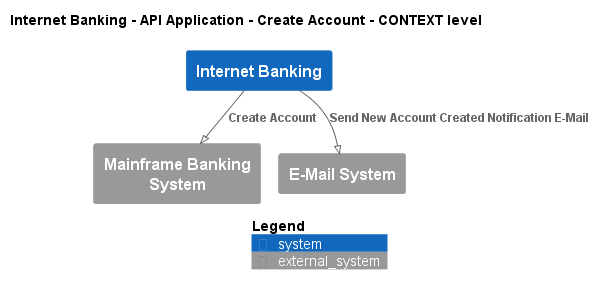

The diagram above was rendered by PlantUML. Its source (embedded in the PNG):
@startuml
!pragma layout smetana
!include ..\..\..\..\..\..\.c4s\C4_Context.puml

AddElementTag("state:new", $bgColor=green, $fontColor=#ffffff, $borderColor=green, $shadowing="False")
AddElementTag("state:changed", $bgColor=orange, $fontColor=#ffffff, $borderColor=orange, $shadowing="False")
AddElementTag("state:removed", $bgColor=red, $fontColor=#ffffff, $borderColor=red, $shadowing="False")

AddRelTag("state:new", $textColor=green, $lineColor=green)
AddRelTag("state:changed", $textColor=orange, $lineColor=orange)
AddRelTag("state:removed", $textColor=red, $lineColor=red)

SHOW_PERSON_PORTRAIT()
LAYOUT_TOP_DOWN()

skinparam linetype polyline

title Internet Banking - API Application - Create Account - CONTEXT level

System(BigBankPlc.SoftwareSystems.InternetBanking, "Internet Banking", "")
System_Ext(BigBankPlc.SoftwareSystems.MainframeBankingSystem, "Mainframe Banking System", "")
System_Ext(BigBankPlc.SoftwareSystems.EMailSystem, "E-Mail System", "")

Rel(BigBankPlc.SoftwareSystems.InternetBanking, BigBankPlc.SoftwareSystems.MainframeBankingSystem, "Create Account")
Rel(BigBankPlc.SoftwareSystems.InternetBanking, BigBankPlc.SoftwareSystems.EMailSystem, "Send New Account Created Notification E-Mail")


SHOW_LEGEND()
@enduml